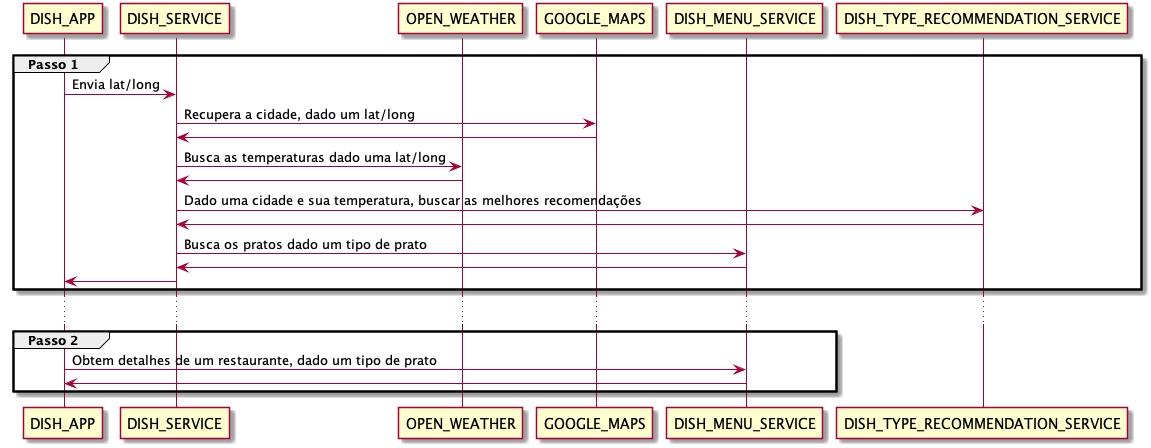

The diagram above was rendered by PlantUML. Its source (embedded in the PNG):
@startuml
participant DISH_APP
participant DISH_SERVICE
participant OPEN_WEATHER
participant GOOGLE_MAPS
participant DISH_MENU_SERVICE
participant DISH_TYPE_RECOMMENDATION_SERVICE

group Passo 1
DISH_APP -> DISH_SERVICE: Envia lat/long
DISH_SERVICE -> GOOGLE_MAPS: Recupera a cidade, dado um lat/long
GOOGLE_MAPS -> DISH_SERVICE
DISH_SERVICE -> OPEN_WEATHER: Busca as temperaturas dado uma lat/long
OPEN_WEATHER -> DISH_SERVICE
DISH_SERVICE -> DISH_TYPE_RECOMMENDATION_SERVICE: Dado uma cidade e sua temperatura, buscar as melhores recomendações
DISH_TYPE_RECOMMENDATION_SERVICE -> DISH_SERVICE
DISH_SERVICE -> DISH_MENU_SERVICE: Busca os pratos dado um tipo de prato
DISH_MENU_SERVICE -> DISH_SERVICE:
DISH_SERVICE -> DISH_APP
end
...
group Passo 2
DISH_APP -> DISH_MENU_SERVICE: Obtem detalhes de um restaurante, dado um tipo de prato
DISH_MENU_SERVICE -> DISH_APP
end
@enduml